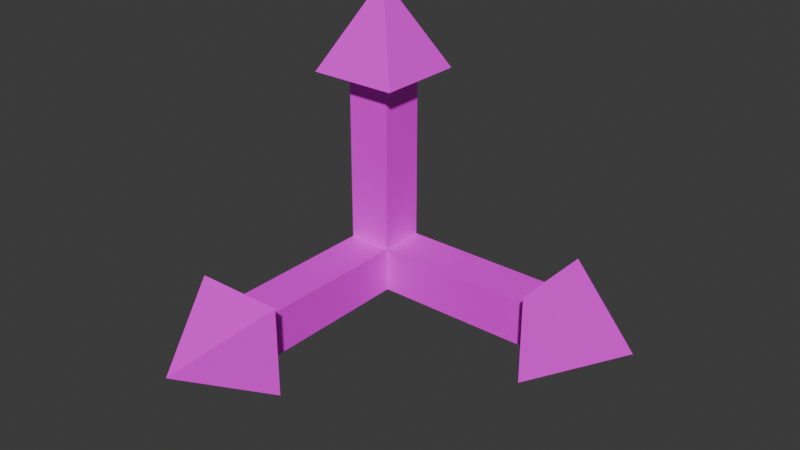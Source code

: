 # Source: Editor_Models.blend  (saved by Blender 4.5.90; exported with 4.5.12 LTS)
import bpy
from mathutils import Matrix  # noqa: F401  (used for matrix-valued properties, if any)

bpy.ops.wm.read_factory_settings(use_empty=True)
scene = bpy.context.scene
scene.name = 'Scene'

# ---- collections
col_collection = bpy.data.collections.new('Collection'); scene.collection.children.link(col_collection)

# ---- images (referenced by path relative to the original .blend; pixels are not part of the script)
import os
ASSET_DIR = os.environ.get("B2B_ASSET_DIR", "")  # directory of the original .blend (textures are referenced by path, not embedded)
HERE = os.path.dirname(os.path.abspath(__file__))  # packed textures are extracted next to this script under _unpacked/

def load_image(name, relpath, width, height, colorspace="sRGB"):
    """Load a texture the original file referenced (path relative to the .blend, or extracted next to this script)."""
    p = next((c for c in (os.path.join(HERE, relpath), os.path.join(ASSET_DIR, relpath)) if relpath and os.path.exists(c)), "")
    if p:
        img = bpy.data.images.load(p, check_existing=True)
        img.name = name
    else:  # same state as the original file: an image datablock whose file is absent (Cycles renders it pink)
        img = bpy.data.images.new(name, width, height)
        img.source = "FILE"
        img.filepath = "//" + (relpath or name)
    img.colorspace_settings.name = colorspace
    return img
img_palette_png = load_image('Palette.png', 'Palette.png', 1024, 1024, 'sRGB')

# ---- materials (node trees are filled in below, after node groups)
mat_material = bpy.data.materials.new('Material')
mat_material.alpha_threshold = 0.0
mat_material.roughness = 0.5
mat_material.line_color = (0.0, 0.0, 0.0, 1.0)

# ---- material node trees
mat_material.use_nodes = True; mat_material.node_tree.nodes.clear()
_N = mat_material.node_tree.nodes; _L = mat_material.node_tree.links
n0 = _N.new('ShaderNodeOutputMaterial'); n0.name = 'Material Output'; n0.location = (200, 100)
n1 = _N.new('ShaderNodeBsdfPrincipled'); n1.name = 'Principled BSDF'; n1.location = (-200, 100)
n1.inputs[3].default_value = 1.45
n2 = _N.new('ShaderNodeTexImage'); n2.name = 'Image Texture'; n2.location = (-490, 80)
n2.image = img_palette_png
_L.new(n1.outputs[0], n0.inputs[0])
_L.new(n2.outputs[0], n1.inputs[0])
n0.is_active_output = True

# ---- world
world_world = bpy.data.worlds.new('World'); scene.world = world_world
world_world.use_nodes = True; world_world.node_tree.nodes.clear()
_N = world_world.node_tree.nodes; _L = world_world.node_tree.links
n0 = _N.new('ShaderNodeOutputWorld'); n0.name = 'World Output'; n0.location = (200, 100)
n1 = _N.new('ShaderNodeBackground'); n1.name = 'Background'; n1.location = (-200, 100)
n1.inputs[0].default_value = (0.05088, 0.05088, 0.05088, 1.0)
_L.new(n1.outputs[0], n0.inputs[0])
n0.is_active_output = True
world_world.color = (0.05088, 0.05088, 0.05088)
world_world.sun_shadow_jitter_overblur = 0.0

# ---- meshes
me_cube = bpy.data.meshes.new('Cube')
me_cube.from_pydata([(0.06853, -0.06853, 0.06853), (0.06853, -0.06853, -0.06853), (0.06853, 0.06853, 0.06853), (0.06853, 0.06853, -0.06853), (-0.06853, -0.06853, 0.06853), (-0.06853, -0.06853, -0.06853), (-0.06853, 0.06853, 0.06853), (-0.06853, 0.06853, -0.06853), (0.06853, 0.06853, 0.5981), (-0.06853, 0.06853, 0.5981), (0.06853, -0.06853, 0.5981), (-0.06853, -0.06853, 0.5981), (0.5981, -0.06853, 0.06853), (0.5981, -0.06853, -0.06853), (0.5981, 0.06853, 0.06853), (0.5981, 0.06853, -0.06853), (0.06853, -0.5981, -0.06853), (-0.06853, -0.5981, -0.06853), (0.06853, -0.5981, 0.06853), (-0.06853, -0.5981, 0.06853), (0.1371, 0.1371, 0.5981), (-0.1371, 0.1371, 0.5981), (0.1371, -0.1371, 0.5981), (-0.1371, -0.1371, 0.5981), (0.0, 0.0, 0.8629), (0.5981, 0.1371, 0.1371), (0.5981, -0.1371, -0.1371), (0.5981, -0.1371, 0.1371), (0.5981, 0.1371, -0.1371), (0.8629, 0.0, 0.0), (0.1371, -0.5981, 0.1371), (-0.1371, -0.5981, -0.1371), (0.1371, -0.5981, -0.1371), (-0.1371, -0.5981, 0.1371), (0.0, -0.8629, 0.0)], [], [(6, 2, 8, 9), (3, 2, 7), (7, 6, 4), (5, 1, 7), (2, 3, 15, 14), (0, 1, 16, 18), (10, 11, 23, 22), (4, 6, 9, 11), (2, 0, 10, 8), (0, 4, 11, 10), (12, 14, 25, 27), (1, 0, 12, 13), (3, 1, 13, 15), (0, 2, 14, 12), (16, 17, 31, 32), (5, 4, 19, 17), (1, 5, 17, 16), (4, 0, 18, 19), (20, 22, 24), (8, 10, 22, 20), (11, 9, 21, 23), (9, 8, 20, 21), (13, 12, 27, 26), (23, 21, 24), (21, 20, 24), (22, 23, 24), (27, 25, 29), (15, 13, 26, 28), (14, 15, 28, 25), (19, 18, 30, 33), (28, 26, 29), (25, 28, 29), (26, 27, 29), (31, 33, 34), (18, 16, 32, 30), (17, 19, 33, 31), (4, 5, 7), (32, 31, 34), (30, 32, 34), (33, 30, 34), (7, 2, 6), (7, 1, 3)])
_uv = me_cube.uv_layers.new(name='UVMap')
_uv.uv.foreach_set('vector', [0.1187, 0.932, 0.1636, 0.932, 0.1636, 0.9743, 0.1187, 0.9743, 0.0194, 0.9253, 0.08964, 0.9253, 0.0194, 0.9956, 0.1116, 0.9366, 0.1597, 0.9366, 0.1597, 0.9847, 0.2248, 0.9407, 0.266, 0.9407, 0.2248, 0.982, 0.05868, 0.9688, 0.02725, 0.9688, 0.02725, 0.9688, 0.05868, 0.9688, 0.2528, 0.9751, 0.2092, 0.9751, 0.2092, 0.9311, 0.2528, 0.9311, 0.1187, 0.9743, 0.1636, 0.9743, 0.1636, 0.9743, 0.1187, 0.9743, 0.1187, 0.932, 0.1636, 0.932, 0.1636, 0.9743, 0.1187, 0.9743, 0.1187, 0.932, 0.1636, 0.932, 0.1636, 0.9743, 0.1187, 0.9743, 0.1187, 0.932, 0.1636, 0.932, 0.1636, 0.9743, 0.1187, 0.9743, 0.05868, 0.9374, 0.05868, 0.9688, 0.05868, 0.9688, 0.05868, 0.9374, 0.02725, 0.9374, 0.05868, 0.9374, 0.05868, 0.9374, 0.02725, 0.9374, 0.02725, 0.9688, 0.02725, 0.9374, 0.02725, 0.9374, 0.02725, 0.9688, 0.05868, 0.9374, 0.05868, 0.9688, 0.05868, 0.9688, 0.05868, 0.9374, 0.2528, 0.9311, 0.2092, 0.9311, 0.2092, 0.9311, 0.2528, 0.9311, 0.2528, 0.9751, 0.2092, 0.9751, 0.2092, 0.9311, 0.2528, 0.9311, 0.2528, 0.9751, 0.2092, 0.9751, 0.2092, 0.9311, 0.2528, 0.9311, 0.2528, 0.9751, 0.2092, 0.9751, 0.2092, 0.9311, 0.2528, 0.9311, 0.1187, 0.9743, 0.1636, 0.9743, 0.1187, 0.9743, 0.1187, 0.9743, 0.1636, 0.9743, 0.1636, 0.9743, 0.1187, 0.9743, 0.1187, 0.9743, 0.1636, 0.9743, 0.1636, 0.9743, 0.1187, 0.9743, 0.1187, 0.9743, 0.1636, 0.9743, 0.1636, 0.9743, 0.1187, 0.9743, 0.02725, 0.9374, 0.05868, 0.9374, 0.05868, 0.9374, 0.02725, 0.9374, 0.1187, 0.9743, 0.1636, 0.9743, 0.1187, 0.9743, 0.1187, 0.9743, 0.1636, 0.9743, 0.1187, 0.9743, 0.1187, 0.9743, 0.1636, 0.9743, 0.1187, 0.9743, 0.05868, 0.9374, 0.05868, 0.9688, 0.05868, 0.9374, 0.02725, 0.9688, 0.02725, 0.9374, 0.02725, 0.9374, 0.02725, 0.9688, 0.05868, 0.9688, 0.02725, 0.9688, 0.02725, 0.9688, 0.05868, 0.9688, 0.2528, 0.9311, 0.2092, 0.9311, 0.2092, 0.9311, 0.2528, 0.9311, 0.02725, 0.9688, 0.02725, 0.9374, 0.02725, 0.9688, 0.05868, 0.9688, 0.02725, 0.9688, 0.05868, 0.9688, 0.02725, 0.9374, 0.05868, 0.9374, 0.02725, 0.9374, 0.2528, 0.9311, 0.2092, 0.9311, 0.2528, 0.9311, 0.2528, 0.9311, 0.2092, 0.9311, 0.2092, 0.9311, 0.2528, 0.9311, 0.2528, 0.9311, 0.2092, 0.9311, 0.2092, 0.9311, 0.2528, 0.9311, 0.2676, 0.9748, 0.2145, 0.9748, 0.2145, 0.9217, 0.2528, 0.9311, 0.2092, 0.9311, 0.2528, 0.9311, 0.2528, 0.9311, 0.2092, 0.9311, 0.2528, 0.9311, 0.2528, 0.9311, 0.2092, 0.9311, 0.2528, 0.9311, 0.1021, 0.9799, 0.1635, 0.9185, 0.1635, 0.9799, 0.01677, 0.9729, 0.06595, 0.9237, 0.06595, 0.9729])
me_cube.materials.append(mat_material)
me_cube.use_mirror_vertex_groups = False
me_cube.update()

# ---- objects
ob_tranlatehandle = bpy.data.objects.new('TranlateHandle', me_cube)

# ---- transforms, parenting, visibility, modifiers, constraints
ob_tranlatehandle.location = (0.0, 0.0, 0.0)
ob_tranlatehandle.lock_rotations_4d = False
ob_tranlatehandle.empty_display_type = 'ARROWS'
ob_tranlatehandle.show_wire = True
ob_tranlatehandle.lineart.crease_threshold = 0.0

# ---- collection membership
col_collection.objects.link(ob_tranlatehandle)

# ---- scene / render settings (as saved in the file)
scene.frame_start = 1; scene.frame_end = 250; scene.frame_set(1)
scene.render.engine = 'BLENDER_EEVEE_NEXT'
bpy.context.view_layer.update()

# ---- added for rendering (the .blend has no active camera and no usable light): camera, sun
cam_auto = bpy.data.cameras.new('AutoCamera')
cam_auto.lens = 50.0
cam_auto.sensor_width = 36.0
cam_auto.clip_end = 1000.0
ob_auto_camera = bpy.data.objects.new('AutoCamera', cam_auto)
scene.collection.objects.link(ob_auto_camera)
ob_auto_camera.location = (1.96547, -2.28598, 1.64497)
ob_auto_camera.rotation_euler = (1.09748, -7.21219e-08, 0.694738)
scene.camera = ob_auto_camera
light_auto_sun = bpy.data.lights.new('AutoSun', 'SUN')
light_auto_sun.energy = 3.0
light_auto_sun.angle = 0.0523599
ob_auto_sun = bpy.data.objects.new('AutoSun', light_auto_sun)
scene.collection.objects.link(ob_auto_sun)
ob_auto_sun.rotation_euler = (0.872665, 0.174533, 0.523599)
bpy.context.view_layer.update()
